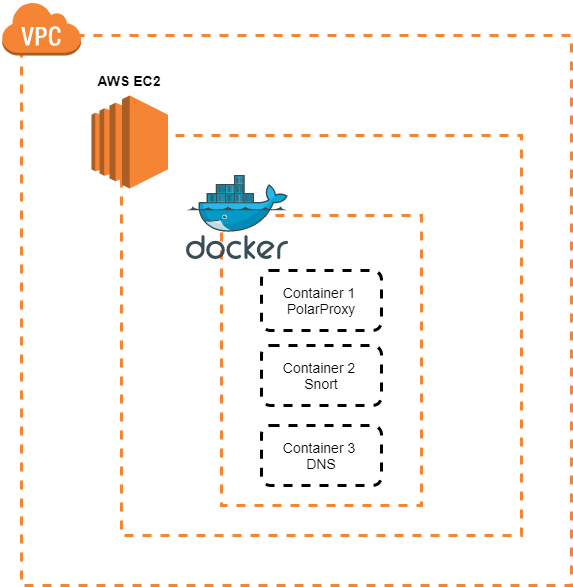

The diagram above was exported from draw.io. Its source (the exported page's mxGraphModel, read from the mxfile embedded in the PNG):
<mxGraphModel dx="1572" dy="1105" grid="1" gridSize="10" guides="1" tooltips="1" connect="1" arrows="1" fold="1" page="1" pageScale="0.5" pageWidth="1200" pageHeight="1920" math="0" shadow="0">
  <root>
    <mxCell id="0" />
    <mxCell id="1" parent="0" />
    <mxCell id="HOuIFlYJhM5btaON9DKO-7" value="" style="whiteSpace=wrap;html=1;fontSize=14;dashed=1;strokeColor=#F58534;fillColor=none;strokeWidth=3;" vertex="1" parent="1">
      <mxGeometry x="530" y="344" width="200" height="290" as="geometry" />
    </mxCell>
    <mxCell id="HOuIFlYJhM5btaON9DKO-4" value="" style="whiteSpace=wrap;html=1;aspect=fixed;fontSize=14;dashed=1;strokeColor=#F58534;fillColor=none;strokeWidth=3;" vertex="1" parent="1">
      <mxGeometry x="430" y="264" width="400" height="400" as="geometry" />
    </mxCell>
    <mxCell id="HOuIFlYJhM5btaON9DKO-6" value="" style="whiteSpace=wrap;html=1;aspect=fixed;fontSize=14;dashed=1;strokeColor=#F58534;fillColor=none;strokeWidth=3;" vertex="1" parent="1">
      <mxGeometry x="330" y="164" width="550" height="550" as="geometry" />
    </mxCell>
    <mxCell id="HOuIFlYJhM5btaON9DKO-1" value="" style="outlineConnect=0;dashed=0;verticalLabelPosition=bottom;verticalAlign=top;align=center;html=1;shape=mxgraph.aws3.ec2;fillColor=#F58534;gradientColor=none;" vertex="1" parent="1">
      <mxGeometry x="400" y="224" width="76.5" height="93" as="geometry" />
    </mxCell>
    <mxCell id="HOuIFlYJhM5btaON9DKO-2" value="" style="aspect=fixed;html=1;points=[];align=center;image;fontSize=12;image=img/lib/mscae/Docker.svg;" vertex="1" parent="1">
      <mxGeometry x="495" y="304" width="102.44" height="84" as="geometry" />
    </mxCell>
    <mxCell id="HOuIFlYJhM5btaON9DKO-3" value="AWS EC2" style="text;html=1;strokeColor=none;fillColor=none;align=center;verticalAlign=middle;whiteSpace=wrap;rounded=0;fontStyle=1;fontSize=14;" vertex="1" parent="1">
      <mxGeometry x="403.25" y="184" width="70" height="50" as="geometry" />
    </mxCell>
    <mxCell id="HOuIFlYJhM5btaON9DKO-5" value="" style="outlineConnect=0;dashed=0;verticalLabelPosition=bottom;verticalAlign=top;align=center;html=1;shape=mxgraph.aws3.virtual_private_cloud;fillColor=#F58534;gradientColor=none;strokeColor=#F58534;strokeWidth=3;fontSize=14;" vertex="1" parent="1">
      <mxGeometry x="310" y="130" width="79.5" height="54" as="geometry" />
    </mxCell>
    <mxCell id="HOuIFlYJhM5btaON9DKO-8" value="" style="rounded=1;whiteSpace=wrap;html=1;dashed=1;strokeWidth=3;fontSize=14;" vertex="1" parent="1">
      <mxGeometry x="570" y="399" width="120" height="60" as="geometry" />
    </mxCell>
    <mxCell id="HOuIFlYJhM5btaON9DKO-9" value="" style="rounded=1;whiteSpace=wrap;html=1;dashed=1;strokeWidth=3;fontSize=14;" vertex="1" parent="1">
      <mxGeometry x="570" y="474" width="120" height="60" as="geometry" />
    </mxCell>
    <mxCell id="HOuIFlYJhM5btaON9DKO-10" value="Container 1&amp;nbsp;&lt;br&gt;PolarProxy" style="text;html=1;strokeColor=none;fillColor=none;align=center;verticalAlign=middle;whiteSpace=wrap;rounded=0;dashed=1;fontSize=14;" vertex="1" parent="1">
      <mxGeometry x="575" y="404" width="110" height="50" as="geometry" />
    </mxCell>
    <mxCell id="HOuIFlYJhM5btaON9DKO-11" value="Container 2&amp;nbsp;&lt;br&gt;Snort" style="text;html=1;strokeColor=none;fillColor=none;align=center;verticalAlign=middle;whiteSpace=wrap;rounded=0;dashed=1;fontSize=14;" vertex="1" parent="1">
      <mxGeometry x="575" y="479" width="110" height="50" as="geometry" />
    </mxCell>
    <mxCell id="HOuIFlYJhM5btaON9DKO-14" value="" style="rounded=1;whiteSpace=wrap;html=1;dashed=1;strokeWidth=3;fontSize=14;" vertex="1" parent="1">
      <mxGeometry x="570" y="554" width="120" height="60" as="geometry" />
    </mxCell>
    <mxCell id="HOuIFlYJhM5btaON9DKO-15" value="Container 3&amp;nbsp;&lt;br&gt;DNS" style="text;html=1;strokeColor=none;fillColor=none;align=center;verticalAlign=middle;whiteSpace=wrap;rounded=0;dashed=1;fontSize=14;" vertex="1" parent="1">
      <mxGeometry x="575" y="559" width="110" height="50" as="geometry" />
    </mxCell>
  </root>
</mxGraphModel>